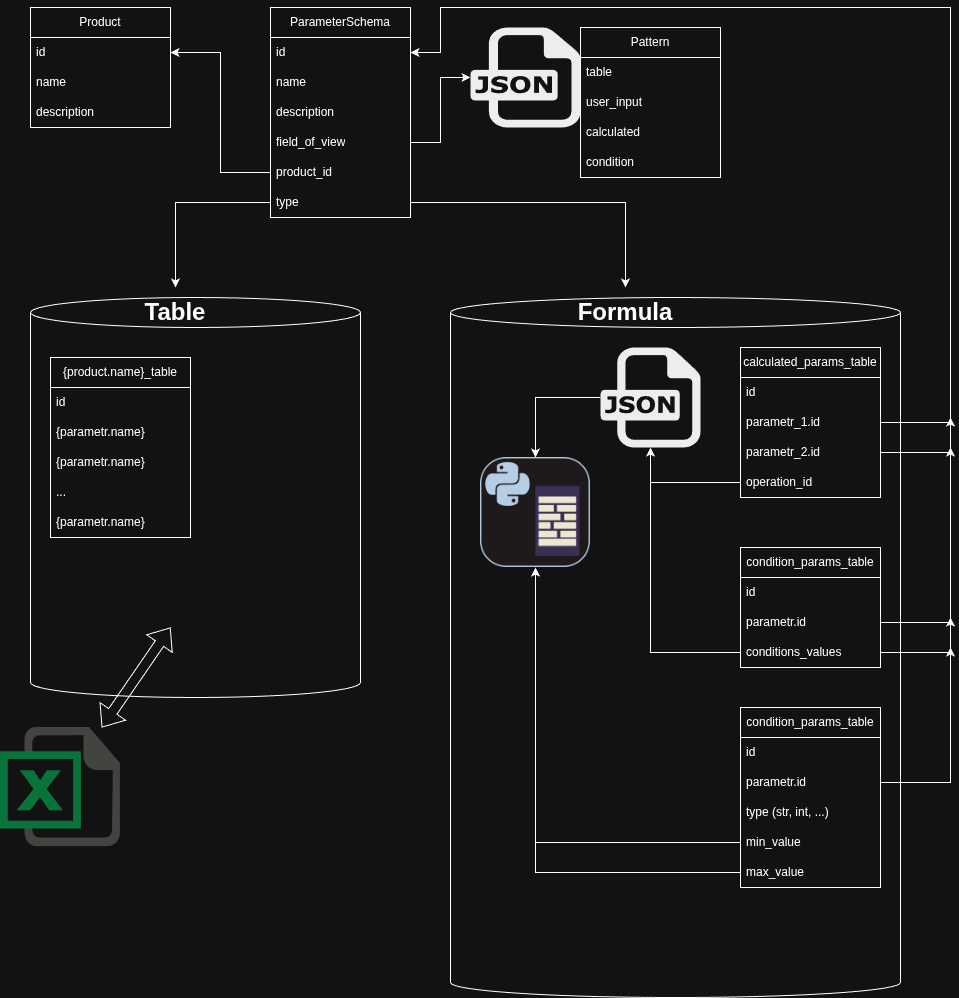

The diagram above was exported from draw.io. Its source (the exported page's mxGraphModel, read from the mxfile embedded in the PNG):
<mxGraphModel dx="1426" dy="832" grid="1" gridSize="10" guides="1" tooltips="1" connect="1" arrows="1" fold="1" page="1" pageScale="1" pageWidth="827" pageHeight="1169" math="0" shadow="0">
  <root>
    <mxCell id="0" />
    <mxCell id="1" parent="0" />
    <mxCell id="4EPw55iM9xyflRyOB2Pa-1" parent="1" style="swimlane;fontStyle=0;childLayout=stackLayout;horizontal=1;startSize=30;horizontalStack=0;resizeParent=1;resizeParentMax=0;resizeLast=0;collapsible=1;marginBottom=0;whiteSpace=wrap;html=1;" value="Product" vertex="1">
      <mxGeometry height="120" width="140" x="40" y="40" as="geometry" />
    </mxCell>
    <mxCell id="4EPw55iM9xyflRyOB2Pa-2" parent="4EPw55iM9xyflRyOB2Pa-1" style="text;strokeColor=none;fillColor=none;align=left;verticalAlign=middle;spacingLeft=4;spacingRight=4;overflow=hidden;points=[[0,0.5],[1,0.5]];portConstraint=eastwest;rotatable=0;whiteSpace=wrap;html=1;" value="id" vertex="1">
      <mxGeometry height="30" width="140" y="30" as="geometry" />
    </mxCell>
    <mxCell id="4EPw55iM9xyflRyOB2Pa-3" parent="4EPw55iM9xyflRyOB2Pa-1" style="text;strokeColor=none;fillColor=none;align=left;verticalAlign=middle;spacingLeft=4;spacingRight=4;overflow=hidden;points=[[0,0.5],[1,0.5]];portConstraint=eastwest;rotatable=0;whiteSpace=wrap;html=1;" value="name" vertex="1">
      <mxGeometry height="30" width="140" y="60" as="geometry" />
    </mxCell>
    <mxCell id="4EPw55iM9xyflRyOB2Pa-4" parent="4EPw55iM9xyflRyOB2Pa-1" style="text;strokeColor=none;fillColor=none;align=left;verticalAlign=middle;spacingLeft=4;spacingRight=4;overflow=hidden;points=[[0,0.5],[1,0.5]];portConstraint=eastwest;rotatable=0;whiteSpace=wrap;html=1;" value="description" vertex="1">
      <mxGeometry height="30" width="140" y="90" as="geometry" />
    </mxCell>
    <mxCell id="4EPw55iM9xyflRyOB2Pa-6" parent="1" style="swimlane;fontStyle=0;childLayout=stackLayout;horizontal=1;startSize=30;horizontalStack=0;resizeParent=1;resizeParentMax=0;resizeLast=0;collapsible=1;marginBottom=0;whiteSpace=wrap;html=1;" value="ParameterSchema" vertex="1">
      <mxGeometry height="210" width="140" x="280" y="40" as="geometry" />
    </mxCell>
    <mxCell id="4EPw55iM9xyflRyOB2Pa-7" parent="4EPw55iM9xyflRyOB2Pa-6" style="text;strokeColor=none;fillColor=none;align=left;verticalAlign=middle;spacingLeft=4;spacingRight=4;overflow=hidden;points=[[0,0.5],[1,0.5]];portConstraint=eastwest;rotatable=0;whiteSpace=wrap;html=1;" value="id" vertex="1">
      <mxGeometry height="30" width="140" y="30" as="geometry" />
    </mxCell>
    <mxCell id="4EPw55iM9xyflRyOB2Pa-8" parent="4EPw55iM9xyflRyOB2Pa-6" style="text;strokeColor=none;fillColor=none;align=left;verticalAlign=middle;spacingLeft=4;spacingRight=4;overflow=hidden;points=[[0,0.5],[1,0.5]];portConstraint=eastwest;rotatable=0;whiteSpace=wrap;html=1;" value="name" vertex="1">
      <mxGeometry height="30" width="140" y="60" as="geometry" />
    </mxCell>
    <mxCell id="4EPw55iM9xyflRyOB2Pa-38" parent="4EPw55iM9xyflRyOB2Pa-6" style="text;strokeColor=none;fillColor=none;align=left;verticalAlign=middle;spacingLeft=4;spacingRight=4;overflow=hidden;points=[[0,0.5],[1,0.5]];portConstraint=eastwest;rotatable=0;whiteSpace=wrap;html=1;" value="description" vertex="1">
      <mxGeometry height="30" width="140" y="90" as="geometry" />
    </mxCell>
    <mxCell id="4EPw55iM9xyflRyOB2Pa-36" parent="4EPw55iM9xyflRyOB2Pa-6" style="text;strokeColor=none;fillColor=none;align=left;verticalAlign=middle;spacingLeft=4;spacingRight=4;overflow=hidden;points=[[0,0.5],[1,0.5]];portConstraint=eastwest;rotatable=0;whiteSpace=wrap;html=1;" value="field_of_view" vertex="1">
      <mxGeometry height="30" width="140" y="120" as="geometry" />
    </mxCell>
    <mxCell id="4EPw55iM9xyflRyOB2Pa-9" parent="4EPw55iM9xyflRyOB2Pa-6" style="text;strokeColor=none;fillColor=none;align=left;verticalAlign=middle;spacingLeft=4;spacingRight=4;overflow=hidden;points=[[0,0.5],[1,0.5]];portConstraint=eastwest;rotatable=0;whiteSpace=wrap;html=1;" value="product_id" vertex="1">
      <mxGeometry height="30" width="140" y="150" as="geometry" />
    </mxCell>
    <mxCell id="4EPw55iM9xyflRyOB2Pa-10" parent="4EPw55iM9xyflRyOB2Pa-6" style="text;strokeColor=none;fillColor=none;align=left;verticalAlign=middle;spacingLeft=4;spacingRight=4;overflow=hidden;points=[[0,0.5],[1,0.5]];portConstraint=eastwest;rotatable=0;whiteSpace=wrap;html=1;" value="type" vertex="1">
      <mxGeometry height="30" width="140" y="180" as="geometry" />
    </mxCell>
    <mxCell id="4EPw55iM9xyflRyOB2Pa-17" parent="1" style="shape=cylinder3;whiteSpace=wrap;html=1;boundedLbl=1;backgroundOutline=1;size=15;" value="" vertex="1">
      <mxGeometry height="400" width="330" x="40" y="330" as="geometry" />
    </mxCell>
    <mxCell id="4EPw55iM9xyflRyOB2Pa-12" parent="1" style="swimlane;fontStyle=0;childLayout=stackLayout;horizontal=1;startSize=30;horizontalStack=0;resizeParent=1;resizeParentMax=0;resizeLast=0;collapsible=1;marginBottom=0;whiteSpace=wrap;html=1;" value="{product.name}_table" vertex="1">
      <mxGeometry height="180" width="140" x="60" y="390" as="geometry" />
    </mxCell>
    <mxCell id="4EPw55iM9xyflRyOB2Pa-13" parent="4EPw55iM9xyflRyOB2Pa-12" style="text;strokeColor=none;fillColor=none;align=left;verticalAlign=middle;spacingLeft=4;spacingRight=4;overflow=hidden;points=[[0,0.5],[1,0.5]];portConstraint=eastwest;rotatable=0;whiteSpace=wrap;html=1;" value="id" vertex="1">
      <mxGeometry height="30" width="140" y="30" as="geometry" />
    </mxCell>
    <mxCell id="4EPw55iM9xyflRyOB2Pa-14" parent="4EPw55iM9xyflRyOB2Pa-12" style="text;strokeColor=none;fillColor=none;align=left;verticalAlign=middle;spacingLeft=4;spacingRight=4;overflow=hidden;points=[[0,0.5],[1,0.5]];portConstraint=eastwest;rotatable=0;whiteSpace=wrap;html=1;" value="{parametr.name}" vertex="1">
      <mxGeometry height="30" width="140" y="60" as="geometry" />
    </mxCell>
    <mxCell id="4EPw55iM9xyflRyOB2Pa-18" parent="4EPw55iM9xyflRyOB2Pa-12" style="text;strokeColor=none;fillColor=none;align=left;verticalAlign=middle;spacingLeft=4;spacingRight=4;overflow=hidden;points=[[0,0.5],[1,0.5]];portConstraint=eastwest;rotatable=0;whiteSpace=wrap;html=1;" value="{parametr.name}" vertex="1">
      <mxGeometry height="30" width="140" y="90" as="geometry" />
    </mxCell>
    <mxCell id="4EPw55iM9xyflRyOB2Pa-19" parent="4EPw55iM9xyflRyOB2Pa-12" style="text;strokeColor=none;fillColor=none;align=left;verticalAlign=middle;spacingLeft=4;spacingRight=4;overflow=hidden;points=[[0,0.5],[1,0.5]];portConstraint=eastwest;rotatable=0;whiteSpace=wrap;html=1;" value="..." vertex="1">
      <mxGeometry height="30" width="140" y="120" as="geometry" />
    </mxCell>
    <mxCell id="4EPw55iM9xyflRyOB2Pa-20" parent="4EPw55iM9xyflRyOB2Pa-12" style="text;strokeColor=none;fillColor=none;align=left;verticalAlign=middle;spacingLeft=4;spacingRight=4;overflow=hidden;points=[[0,0.5],[1,0.5]];portConstraint=eastwest;rotatable=0;whiteSpace=wrap;html=1;" value="{parametr.name}" vertex="1">
      <mxGeometry height="30" width="140" y="150" as="geometry" />
    </mxCell>
    <mxCell id="4EPw55iM9xyflRyOB2Pa-22" parent="1" style="shape=image;html=1;verticalAlign=top;verticalLabelPosition=bottom;labelBackgroundColor=#ffffff;imageAspect=0;aspect=fixed;image=https://icons.diagrams.net/icon-cache1/Document_icons-2697/647702-excel-1195.svg" value="" vertex="1">
      <mxGeometry height="120" width="120" x="10" y="760" as="geometry" />
    </mxCell>
    <mxCell id="4EPw55iM9xyflRyOB2Pa-23" parent="1" style="shape=cylinder3;whiteSpace=wrap;html=1;boundedLbl=1;backgroundOutline=1;size=15;" value="" vertex="1">
      <mxGeometry height="700" width="450" x="460" y="330" as="geometry" />
    </mxCell>
    <mxCell id="4EPw55iM9xyflRyOB2Pa-24" parent="1" style="swimlane;fontStyle=0;childLayout=stackLayout;horizontal=1;startSize=30;horizontalStack=0;resizeParent=1;resizeParentMax=0;resizeLast=0;collapsible=1;marginBottom=0;whiteSpace=wrap;html=1;" value="calculated_params_table" vertex="1">
      <mxGeometry height="150" width="140" x="750" y="380" as="geometry" />
    </mxCell>
    <mxCell id="4EPw55iM9xyflRyOB2Pa-25" parent="4EPw55iM9xyflRyOB2Pa-24" style="text;strokeColor=none;fillColor=none;align=left;verticalAlign=middle;spacingLeft=4;spacingRight=4;overflow=hidden;points=[[0,0.5],[1,0.5]];portConstraint=eastwest;rotatable=0;whiteSpace=wrap;html=1;" value="id" vertex="1">
      <mxGeometry height="30" width="140" y="30" as="geometry" />
    </mxCell>
    <mxCell id="4EPw55iM9xyflRyOB2Pa-26" parent="4EPw55iM9xyflRyOB2Pa-24" style="text;strokeColor=none;fillColor=none;align=left;verticalAlign=middle;spacingLeft=4;spacingRight=4;overflow=hidden;points=[[0,0.5],[1,0.5]];portConstraint=eastwest;rotatable=0;whiteSpace=wrap;html=1;" value="parametr_1.id" vertex="1">
      <mxGeometry height="30" width="140" y="60" as="geometry" />
    </mxCell>
    <mxCell id="x1jKjpcl5ejZTR6yrRJt-16" edge="1" parent="4EPw55iM9xyflRyOB2Pa-24" source="4EPw55iM9xyflRyOB2Pa-27" style="edgeStyle=orthogonalEdgeStyle;rounded=0;orthogonalLoop=1;jettySize=auto;html=1;exitX=1;exitY=0.5;exitDx=0;exitDy=0;">
      <mxGeometry relative="1" as="geometry">
        <mxPoint x="210" y="70" as="targetPoint" />
      </mxGeometry>
    </mxCell>
    <mxCell id="4EPw55iM9xyflRyOB2Pa-27" parent="4EPw55iM9xyflRyOB2Pa-24" style="text;strokeColor=none;fillColor=none;align=left;verticalAlign=middle;spacingLeft=4;spacingRight=4;overflow=hidden;points=[[0,0.5],[1,0.5]];portConstraint=eastwest;rotatable=0;whiteSpace=wrap;html=1;" value="parametr_2.id" vertex="1">
      <mxGeometry height="30" width="140" y="90" as="geometry" />
    </mxCell>
    <mxCell id="4EPw55iM9xyflRyOB2Pa-29" parent="4EPw55iM9xyflRyOB2Pa-24" style="text;strokeColor=none;fillColor=none;align=left;verticalAlign=middle;spacingLeft=4;spacingRight=4;overflow=hidden;points=[[0,0.5],[1,0.5]];portConstraint=eastwest;rotatable=0;whiteSpace=wrap;html=1;" value="operation_id" vertex="1">
      <mxGeometry height="30" width="140" y="120" as="geometry" />
    </mxCell>
    <mxCell id="4EPw55iM9xyflRyOB2Pa-32" parent="1" style="text;html=1;whiteSpace=wrap;strokeColor=none;fillColor=none;align=center;verticalAlign=middle;rounded=0;" value="&lt;h1&gt;Table&lt;/h1&gt;" vertex="1">
      <mxGeometry height="50" width="230" x="70" y="320" as="geometry" />
    </mxCell>
    <mxCell id="4EPw55iM9xyflRyOB2Pa-33" parent="1" style="text;html=1;whiteSpace=wrap;strokeColor=none;fillColor=none;align=center;verticalAlign=middle;rounded=0;" value="&lt;h1&gt;Formula&lt;/h1&gt;" vertex="1">
      <mxGeometry height="50" width="230" x="520" y="320" as="geometry" />
    </mxCell>
    <mxCell id="4EPw55iM9xyflRyOB2Pa-34" edge="1" parent="1" source="4EPw55iM9xyflRyOB2Pa-10" style="edgeStyle=orthogonalEdgeStyle;rounded=0;orthogonalLoop=1;jettySize=auto;html=1;" target="4EPw55iM9xyflRyOB2Pa-32">
      <mxGeometry relative="1" as="geometry" />
    </mxCell>
    <mxCell id="4EPw55iM9xyflRyOB2Pa-35" edge="1" parent="1" source="4EPw55iM9xyflRyOB2Pa-10" style="edgeStyle=orthogonalEdgeStyle;rounded=0;orthogonalLoop=1;jettySize=auto;html=1;" target="4EPw55iM9xyflRyOB2Pa-33">
      <mxGeometry relative="1" as="geometry" />
    </mxCell>
    <mxCell id="4EPw55iM9xyflRyOB2Pa-37" edge="1" parent="1" source="4EPw55iM9xyflRyOB2Pa-9" style="edgeStyle=orthogonalEdgeStyle;rounded=0;orthogonalLoop=1;jettySize=auto;html=1;exitX=0;exitY=0.5;exitDx=0;exitDy=0;entryX=1;entryY=0.5;entryDx=0;entryDy=0;" target="4EPw55iM9xyflRyOB2Pa-2">
      <mxGeometry relative="1" as="geometry" />
    </mxCell>
    <mxCell id="4EPw55iM9xyflRyOB2Pa-39" edge="1" parent="1" source="4EPw55iM9xyflRyOB2Pa-22" style="shape=flexArrow;endArrow=classic;startArrow=classic;html=1;rounded=0;" value="">
      <mxGeometry height="100" relative="1" width="100" as="geometry">
        <Array as="points" />
        <mxPoint x="240" y="780" as="sourcePoint" />
        <mxPoint x="180" y="660" as="targetPoint" />
      </mxGeometry>
    </mxCell>
    <mxCell id="xDyN_VcfezRrNs9VS8Na-1" parent="1" style="dashed=0;outlineConnect=0;html=1;align=center;labelPosition=center;verticalLabelPosition=bottom;verticalAlign=top;shape=mxgraph.weblogos.json" value="" vertex="1">
      <mxGeometry height="100" width="110" x="480" y="60" as="geometry" />
    </mxCell>
    <mxCell id="xDyN_VcfezRrNs9VS8Na-2" edge="1" parent="1" source="4EPw55iM9xyflRyOB2Pa-36" style="edgeStyle=orthogonalEdgeStyle;rounded=0;orthogonalLoop=1;jettySize=auto;html=1;exitX=1;exitY=0.5;exitDx=0;exitDy=0;" target="xDyN_VcfezRrNs9VS8Na-1">
      <mxGeometry relative="1" as="geometry" />
    </mxCell>
    <mxCell id="x1jKjpcl5ejZTR6yrRJt-1" parent="1" style="swimlane;fontStyle=0;childLayout=stackLayout;horizontal=1;startSize=30;horizontalStack=0;resizeParent=1;resizeParentMax=0;resizeLast=0;collapsible=1;marginBottom=0;whiteSpace=wrap;html=1;" value="Pattern" vertex="1">
      <mxGeometry height="150" width="140" x="590" y="60" as="geometry" />
    </mxCell>
    <mxCell id="x1jKjpcl5ejZTR6yrRJt-3" parent="x1jKjpcl5ejZTR6yrRJt-1" style="text;strokeColor=none;fillColor=none;align=left;verticalAlign=middle;spacingLeft=4;spacingRight=4;overflow=hidden;points=[[0,0.5],[1,0.5]];portConstraint=eastwest;rotatable=0;whiteSpace=wrap;html=1;" value="table" vertex="1">
      <mxGeometry height="30" width="140" y="30" as="geometry" />
    </mxCell>
    <mxCell id="x1jKjpcl5ejZTR6yrRJt-2" parent="x1jKjpcl5ejZTR6yrRJt-1" style="text;strokeColor=none;fillColor=none;align=left;verticalAlign=middle;spacingLeft=4;spacingRight=4;overflow=hidden;points=[[0,0.5],[1,0.5]];portConstraint=eastwest;rotatable=0;whiteSpace=wrap;html=1;" value="user_input" vertex="1">
      <mxGeometry height="30" width="140" y="60" as="geometry" />
    </mxCell>
    <mxCell id="x1jKjpcl5ejZTR6yrRJt-4" parent="x1jKjpcl5ejZTR6yrRJt-1" style="text;strokeColor=none;fillColor=none;align=left;verticalAlign=middle;spacingLeft=4;spacingRight=4;overflow=hidden;points=[[0,0.5],[1,0.5]];portConstraint=eastwest;rotatable=0;whiteSpace=wrap;html=1;" value="calculated" vertex="1">
      <mxGeometry height="30" width="140" y="90" as="geometry" />
    </mxCell>
    <mxCell id="x1jKjpcl5ejZTR6yrRJt-5" parent="x1jKjpcl5ejZTR6yrRJt-1" style="text;strokeColor=none;fillColor=none;align=left;verticalAlign=middle;spacingLeft=4;spacingRight=4;overflow=hidden;points=[[0,0.5],[1,0.5]];portConstraint=eastwest;rotatable=0;whiteSpace=wrap;html=1;" value="condition" vertex="1">
      <mxGeometry height="30" width="140" y="120" as="geometry" />
    </mxCell>
    <mxCell id="x1jKjpcl5ejZTR6yrRJt-8" edge="1" parent="1" source="4EPw55iM9xyflRyOB2Pa-26" style="edgeStyle=orthogonalEdgeStyle;rounded=0;orthogonalLoop=1;jettySize=auto;html=1;exitX=1;exitY=0.5;exitDx=0;exitDy=0;" target="4EPw55iM9xyflRyOB2Pa-7">
      <mxGeometry relative="1" as="geometry">
        <Array as="points">
          <mxPoint x="960" y="455" />
          <mxPoint x="960" y="40" />
          <mxPoint x="450" y="40" />
          <mxPoint x="450" y="85" />
        </Array>
      </mxGeometry>
    </mxCell>
    <mxCell id="x1jKjpcl5ejZTR6yrRJt-15" edge="1" parent="1" source="x1jKjpcl5ejZTR6yrRJt-10" style="edgeStyle=orthogonalEdgeStyle;rounded=0;orthogonalLoop=1;jettySize=auto;html=1;" target="x1jKjpcl5ejZTR6yrRJt-13">
      <mxGeometry relative="1" as="geometry" />
    </mxCell>
    <mxCell id="x1jKjpcl5ejZTR6yrRJt-10" parent="1" style="dashed=0;outlineConnect=0;html=1;align=center;labelPosition=center;verticalLabelPosition=bottom;verticalAlign=top;shape=mxgraph.weblogos.json" value="" vertex="1">
      <mxGeometry height="100" width="100" x="610" y="380" as="geometry" />
    </mxCell>
    <mxCell id="x1jKjpcl5ejZTR6yrRJt-13" parent="1" style="shape=image;verticalLabelPosition=bottom;labelBackgroundColor=default;verticalAlign=top;aspect=fixed;imageAspect=0;image=data:image/png,(base64 omitted: 36724 chars);" value="" vertex="1">
      <mxGeometry height="110" width="110" x="490" y="490" as="geometry" />
    </mxCell>
    <mxCell id="x1jKjpcl5ejZTR6yrRJt-17" edge="1" parent="1" source="4EPw55iM9xyflRyOB2Pa-29" style="edgeStyle=orthogonalEdgeStyle;rounded=0;orthogonalLoop=1;jettySize=auto;html=1;" target="x1jKjpcl5ejZTR6yrRJt-10">
      <mxGeometry relative="1" as="geometry" />
    </mxCell>
    <mxCell id="x1jKjpcl5ejZTR6yrRJt-18" parent="1" style="swimlane;fontStyle=0;childLayout=stackLayout;horizontal=1;startSize=30;horizontalStack=0;resizeParent=1;resizeParentMax=0;resizeLast=0;collapsible=1;marginBottom=0;whiteSpace=wrap;html=1;" value="condition_params_table" vertex="1">
      <mxGeometry height="120" width="140" x="750" y="580" as="geometry" />
    </mxCell>
    <mxCell id="x1jKjpcl5ejZTR6yrRJt-19" parent="x1jKjpcl5ejZTR6yrRJt-18" style="text;strokeColor=none;fillColor=none;align=left;verticalAlign=middle;spacingLeft=4;spacingRight=4;overflow=hidden;points=[[0,0.5],[1,0.5]];portConstraint=eastwest;rotatable=0;whiteSpace=wrap;html=1;" value="id" vertex="1">
      <mxGeometry height="30" width="140" y="30" as="geometry" />
    </mxCell>
    <mxCell id="x1jKjpcl5ejZTR6yrRJt-25" edge="1" parent="x1jKjpcl5ejZTR6yrRJt-18" source="x1jKjpcl5ejZTR6yrRJt-20" style="edgeStyle=orthogonalEdgeStyle;rounded=0;orthogonalLoop=1;jettySize=auto;html=1;">
      <mxGeometry relative="1" as="geometry">
        <mxPoint x="210" y="-100" as="targetPoint" />
      </mxGeometry>
    </mxCell>
    <mxCell id="x1jKjpcl5ejZTR6yrRJt-20" parent="x1jKjpcl5ejZTR6yrRJt-18" style="text;strokeColor=none;fillColor=none;align=left;verticalAlign=middle;spacingLeft=4;spacingRight=4;overflow=hidden;points=[[0,0.5],[1,0.5]];portConstraint=eastwest;rotatable=0;whiteSpace=wrap;html=1;" value="parametr.id" vertex="1">
      <mxGeometry height="30" width="140" y="60" as="geometry" />
    </mxCell>
    <mxCell id="x1jKjpcl5ejZTR6yrRJt-23" parent="x1jKjpcl5ejZTR6yrRJt-18" style="text;strokeColor=none;fillColor=none;align=left;verticalAlign=middle;spacingLeft=4;spacingRight=4;overflow=hidden;points=[[0,0.5],[1,0.5]];portConstraint=eastwest;rotatable=0;whiteSpace=wrap;html=1;" value="conditions_values" vertex="1">
      <mxGeometry height="30" width="140" y="90" as="geometry" />
    </mxCell>
    <mxCell id="x1jKjpcl5ejZTR6yrRJt-21" edge="1" parent="1" style="edgeStyle=orthogonalEdgeStyle;rounded=0;orthogonalLoop=1;jettySize=auto;html=1;exitX=1;exitY=0.5;exitDx=0;exitDy=0;">
      <mxGeometry relative="1" as="geometry">
        <mxPoint x="890" y="685" as="sourcePoint" />
        <mxPoint x="960" y="650" as="targetPoint" />
      </mxGeometry>
    </mxCell>
    <mxCell id="x1jKjpcl5ejZTR6yrRJt-26" edge="1" parent="1" source="x1jKjpcl5ejZTR6yrRJt-23" style="edgeStyle=orthogonalEdgeStyle;rounded=0;orthogonalLoop=1;jettySize=auto;html=1;" target="x1jKjpcl5ejZTR6yrRJt-10">
      <mxGeometry relative="1" as="geometry" />
    </mxCell>
    <mxCell id="x1jKjpcl5ejZTR6yrRJt-27" parent="1" style="swimlane;fontStyle=0;childLayout=stackLayout;horizontal=1;startSize=30;horizontalStack=0;resizeParent=1;resizeParentMax=0;resizeLast=0;collapsible=1;marginBottom=0;whiteSpace=wrap;html=1;" value="condition_params_table" vertex="1">
      <mxGeometry height="180" width="140" x="750" y="740" as="geometry" />
    </mxCell>
    <mxCell id="x1jKjpcl5ejZTR6yrRJt-28" parent="x1jKjpcl5ejZTR6yrRJt-27" style="text;strokeColor=none;fillColor=none;align=left;verticalAlign=middle;spacingLeft=4;spacingRight=4;overflow=hidden;points=[[0,0.5],[1,0.5]];portConstraint=eastwest;rotatable=0;whiteSpace=wrap;html=1;" value="id" vertex="1">
      <mxGeometry height="30" width="140" y="30" as="geometry" />
    </mxCell>
    <mxCell id="x1jKjpcl5ejZTR6yrRJt-29" edge="1" parent="x1jKjpcl5ejZTR6yrRJt-27" source="x1jKjpcl5ejZTR6yrRJt-30" style="edgeStyle=orthogonalEdgeStyle;rounded=0;orthogonalLoop=1;jettySize=auto;html=1;">
      <mxGeometry relative="1" as="geometry">
        <mxPoint x="210" y="-60" as="targetPoint" />
      </mxGeometry>
    </mxCell>
    <mxCell id="x1jKjpcl5ejZTR6yrRJt-30" parent="x1jKjpcl5ejZTR6yrRJt-27" style="text;strokeColor=none;fillColor=none;align=left;verticalAlign=middle;spacingLeft=4;spacingRight=4;overflow=hidden;points=[[0,0.5],[1,0.5]];portConstraint=eastwest;rotatable=0;whiteSpace=wrap;html=1;" value="parametr.id" vertex="1">
      <mxGeometry height="30" width="140" y="60" as="geometry" />
    </mxCell>
    <mxCell id="x1jKjpcl5ejZTR6yrRJt-31" parent="x1jKjpcl5ejZTR6yrRJt-27" style="text;strokeColor=none;fillColor=none;align=left;verticalAlign=middle;spacingLeft=4;spacingRight=4;overflow=hidden;points=[[0,0.5],[1,0.5]];portConstraint=eastwest;rotatable=0;whiteSpace=wrap;html=1;" value="type (str, int, ...)" vertex="1">
      <mxGeometry height="30" width="140" y="90" as="geometry" />
    </mxCell>
    <mxCell id="x1jKjpcl5ejZTR6yrRJt-32" parent="x1jKjpcl5ejZTR6yrRJt-27" style="text;strokeColor=none;fillColor=none;align=left;verticalAlign=middle;spacingLeft=4;spacingRight=4;overflow=hidden;points=[[0,0.5],[1,0.5]];portConstraint=eastwest;rotatable=0;whiteSpace=wrap;html=1;" value="min_value" vertex="1">
      <mxGeometry height="30" width="140" y="120" as="geometry" />
    </mxCell>
    <mxCell id="x1jKjpcl5ejZTR6yrRJt-33" parent="x1jKjpcl5ejZTR6yrRJt-27" style="text;strokeColor=none;fillColor=none;align=left;verticalAlign=middle;spacingLeft=4;spacingRight=4;overflow=hidden;points=[[0,0.5],[1,0.5]];portConstraint=eastwest;rotatable=0;whiteSpace=wrap;html=1;" value="max_value" vertex="1">
      <mxGeometry height="30" width="140" y="150" as="geometry" />
    </mxCell>
    <mxCell id="x1jKjpcl5ejZTR6yrRJt-34" edge="1" parent="1" source="x1jKjpcl5ejZTR6yrRJt-32" style="edgeStyle=orthogonalEdgeStyle;rounded=0;orthogonalLoop=1;jettySize=auto;html=1;" target="x1jKjpcl5ejZTR6yrRJt-13">
      <mxGeometry relative="1" as="geometry" />
    </mxCell>
    <mxCell id="x1jKjpcl5ejZTR6yrRJt-35" edge="1" parent="1" source="x1jKjpcl5ejZTR6yrRJt-33" style="edgeStyle=orthogonalEdgeStyle;rounded=0;orthogonalLoop=1;jettySize=auto;html=1;entryX=0.5;entryY=1;entryDx=0;entryDy=0;" target="x1jKjpcl5ejZTR6yrRJt-13">
      <mxGeometry relative="1" as="geometry" />
    </mxCell>
  </root>
</mxGraphModel>